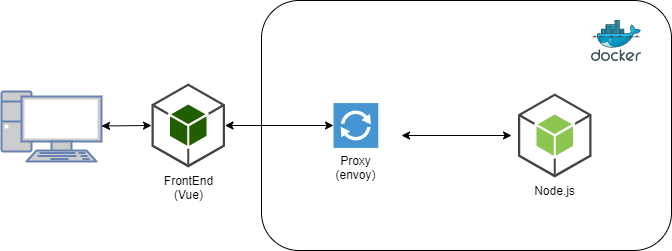

The diagram above was exported from draw.io. Its source (the exported page's mxGraphModel, read from the mxfile embedded in the PNG):
<mxGraphModel dx="1086" dy="846" grid="1" gridSize="10" guides="1" tooltips="1" connect="1" arrows="1" fold="1" page="1" pageScale="1" pageWidth="827" pageHeight="1169" math="0" shadow="0">
  <root>
    <mxCell id="0" />
    <mxCell id="1" parent="0" />
    <mxCell id="PuBjHlvhmD9rMjLqSmiX-5" value="" style="rounded=1;whiteSpace=wrap;html=1;align=center;verticalAlign=top;" vertex="1" parent="1">
      <mxGeometry x="320" y="30" width="410" height="250" as="geometry" />
    </mxCell>
    <mxCell id="PuBjHlvhmD9rMjLqSmiX-4" value="" style="endArrow=classic;startArrow=classic;html=1;entryX=0;entryY=0.5;entryDx=0;entryDy=0;entryPerimeter=0;exitX=1;exitY=0.5;exitDx=0;exitDy=0;exitPerimeter=0;" edge="1" parent="1">
      <mxGeometry width="50" height="50" relative="1" as="geometry">
        <mxPoint x="460" y="165" as="sourcePoint" />
        <mxPoint x="570" y="165" as="targetPoint" />
      </mxGeometry>
    </mxCell>
    <mxCell id="PuBjHlvhmD9rMjLqSmiX-6" value="" style="aspect=fixed;html=1;points=[];align=center;image;fontSize=12;image=img/lib/mscae/Docker.svg;" vertex="1" parent="1">
      <mxGeometry x="650" y="50" width="50" height="41" as="geometry" />
    </mxCell>
    <mxCell id="PuBjHlvhmD9rMjLqSmiX-7" value="&lt;span&gt;Node.js&lt;/span&gt;" style="outlineConnect=0;dashed=0;verticalLabelPosition=bottom;verticalAlign=top;align=center;html=1;shape=mxgraph.aws3.android;fillColor=#8CC64F;gradientColor=none;" vertex="1" parent="1">
      <mxGeometry x="576.5" y="123" width="73.5" height="84" as="geometry" />
    </mxCell>
    <mxCell id="PuBjHlvhmD9rMjLqSmiX-8" value="&lt;span&gt;Proxy&lt;br&gt;(envoy)&lt;/span&gt;" style="pointerEvents=1;shadow=0;dashed=0;html=1;strokeColor=none;fillColor=#4495D1;labelPosition=center;verticalLabelPosition=bottom;verticalAlign=top;align=center;outlineConnect=0;shape=mxgraph.veeam.2d.proxy;" vertex="1" parent="1">
      <mxGeometry x="392" y="132.60000000000002" width="44.8" height="44.8" as="geometry" />
    </mxCell>
    <mxCell id="PuBjHlvhmD9rMjLqSmiX-9" value="" style="fontColor=#0066CC;verticalAlign=top;verticalLabelPosition=bottom;labelPosition=center;align=center;html=1;outlineConnect=0;fillColor=#CCCCCC;strokeColor=#6881B3;gradientColor=none;gradientDirection=north;strokeWidth=2;shape=mxgraph.networks.pc;" vertex="1" parent="1">
      <mxGeometry x="60" y="121" width="100" height="70" as="geometry" />
    </mxCell>
    <mxCell id="PuBjHlvhmD9rMjLqSmiX-10" value="FrontEnd&lt;br&gt;(Vue)" style="outlineConnect=0;dashed=0;verticalLabelPosition=bottom;verticalAlign=top;align=center;html=1;shape=mxgraph.aws3.android;fillColor=#205E00;gradientColor=none;" vertex="1" parent="1">
      <mxGeometry x="210" y="113" width="73.5" height="84" as="geometry" />
    </mxCell>
    <mxCell id="PuBjHlvhmD9rMjLqSmiX-11" value="" style="endArrow=classic;startArrow=classic;html=1;exitX=1;exitY=0.5;exitDx=0;exitDy=0;exitPerimeter=0;" edge="1" parent="1" source="PuBjHlvhmD9rMjLqSmiX-10" target="PuBjHlvhmD9rMjLqSmiX-8">
      <mxGeometry width="50" height="50" relative="1" as="geometry">
        <mxPoint x="292.5" y="157.5" as="sourcePoint" />
        <mxPoint x="389" y="158" as="targetPoint" />
      </mxGeometry>
    </mxCell>
    <mxCell id="PuBjHlvhmD9rMjLqSmiX-13" value="" style="endArrow=classic;startArrow=classic;html=1;entryX=0;entryY=0.5;entryDx=0;entryDy=0;entryPerimeter=0;" edge="1" parent="1" source="PuBjHlvhmD9rMjLqSmiX-9" target="PuBjHlvhmD9rMjLqSmiX-10">
      <mxGeometry width="50" height="50" relative="1" as="geometry">
        <mxPoint x="160" y="150" as="sourcePoint" />
        <mxPoint x="268.5" y="150" as="targetPoint" />
      </mxGeometry>
    </mxCell>
  </root>
</mxGraphModel>